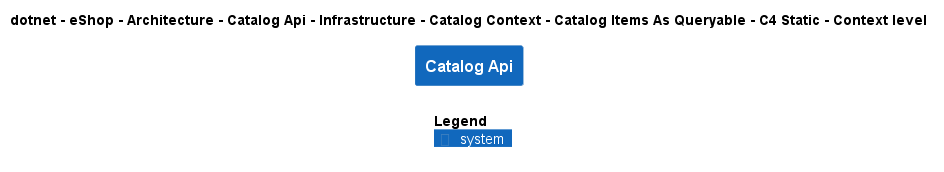

The diagram above was rendered by PlantUML. Its source (embedded in the PNG):
@startuml
!include ..\..\..\..\..\..\..\..\..\..\..\.c4s\C4_Context.puml

AddElementTag("c4interflow:lifecycle:new", $bgColor=green, $fontColor=#ffffff, $borderColor=green, $shadowing="False")
AddElementTag("c4interflow:lifecycle:changed", $bgColor=orange, $fontColor=#ffffff, $borderColor=orange, $shadowing="False")
AddElementTag("c4interflow:lifecycle:removed", $bgColor=red, $fontColor=#ffffff, $borderColor=red, $shadowing="False")

AddRelTag("c4interflow:lifecycle:new", $textColor=green, $lineColor=green)
AddRelTag("c4interflow:lifecycle:changed", $textColor=orange, $lineColor=orange)
AddRelTag("c4interflow:lifecycle:removed", $textColor=red, $lineColor=red)

SHOW_PERSON_PORTRAIT()
LAYOUT_TOP_DOWN()

skinparam linetype polyline

title dotnet - eShop - Architecture - Catalog Api - Infrastructure - Catalog Context - Catalog Items As Queryable - C4 Static - Context level

System(dotnet.eShop.Architecture.SoftwareSystems.CatalogApi, "Catalog Api", "")



SHOW_LEGEND()
@enduml